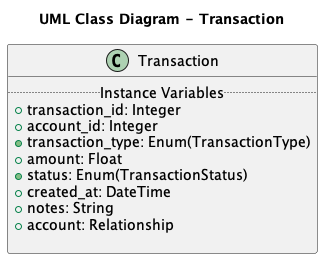

The diagram above was rendered by PlantUML. Its source (embedded in the PNG):
@startuml
scale 1
title "UML Class Diagram - Transaction"

class Transaction {
  .. Instance Variables ..
  + transaction_id: Integer
  + account_id: Integer
  + transaction_type: Enum(TransactionType)
  + amount: Float
  + status: Enum(TransactionStatus)
  + created_at: DateTime
  + notes: String
  + account: Relationship

}
@enduml